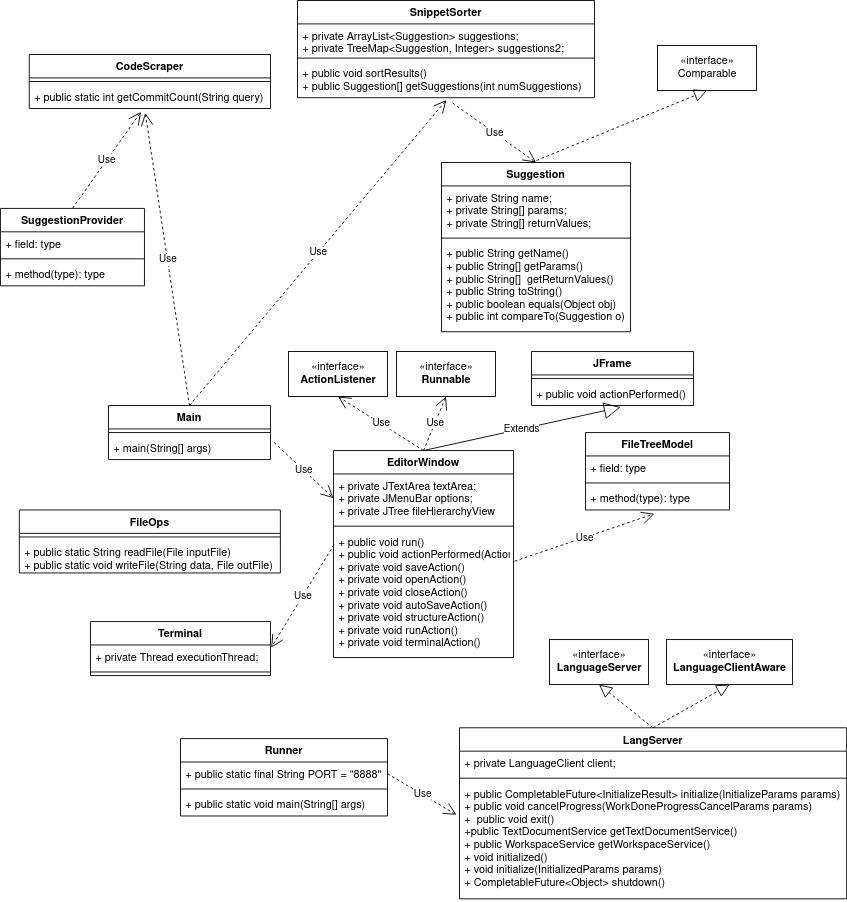

The diagram above was exported from draw.io. Its source (the exported page's mxGraphModel, read from the mxfile embedded in the PNG):
<mxGraphModel dx="868" dy="481" grid="1" gridSize="10" guides="1" tooltips="1" connect="1" arrows="1" fold="1" page="1" pageScale="1" pageWidth="850" pageHeight="1100" math="0" shadow="0">
  <root>
    <mxCell id="0" />
    <mxCell id="1" parent="0" />
    <mxCell id="LiHgm9bC8siB2OmjsAVS-23" value="CodeScraper" style="swimlane;fontStyle=1;align=center;verticalAlign=top;childLayout=stackLayout;horizontal=1;startSize=26;horizontalStack=0;resizeParent=1;resizeParentMax=0;resizeLast=0;collapsible=1;marginBottom=0;" parent="1" vertex="1">
      <mxGeometry x="62" y="100" width="268" height="60" as="geometry" />
    </mxCell>
    <mxCell id="LiHgm9bC8siB2OmjsAVS-25" value="" style="line;strokeWidth=1;fillColor=none;align=left;verticalAlign=middle;spacingTop=-1;spacingLeft=3;spacingRight=3;rotatable=0;labelPosition=right;points=[];portConstraint=eastwest;" parent="LiHgm9bC8siB2OmjsAVS-23" vertex="1">
      <mxGeometry y="26" width="268" height="8" as="geometry" />
    </mxCell>
    <mxCell id="LiHgm9bC8siB2OmjsAVS-26" value="+ public static int getCommitCount(String query)" style="text;strokeColor=none;fillColor=none;align=left;verticalAlign=top;spacingLeft=4;spacingRight=4;overflow=hidden;rotatable=0;points=[[0,0.5],[1,0.5]];portConstraint=eastwest;" parent="LiHgm9bC8siB2OmjsAVS-23" vertex="1">
      <mxGeometry y="34" width="268" height="26" as="geometry" />
    </mxCell>
    <mxCell id="LiHgm9bC8siB2OmjsAVS-27" value="Suggestion" style="swimlane;fontStyle=1;align=center;verticalAlign=top;childLayout=stackLayout;horizontal=1;startSize=26;horizontalStack=0;resizeParent=1;resizeParentMax=0;resizeLast=0;collapsible=1;marginBottom=0;" parent="1" vertex="1">
      <mxGeometry x="520" y="220" width="210" height="188" as="geometry" />
    </mxCell>
    <mxCell id="LiHgm9bC8siB2OmjsAVS-28" value="+ private String name;&#10;+ private String[] params;&#10;+ private String[] returnValues;" style="text;strokeColor=none;fillColor=none;align=left;verticalAlign=top;spacingLeft=4;spacingRight=4;overflow=hidden;rotatable=0;points=[[0,0.5],[1,0.5]];portConstraint=eastwest;" parent="LiHgm9bC8siB2OmjsAVS-27" vertex="1">
      <mxGeometry y="26" width="210" height="54" as="geometry" />
    </mxCell>
    <mxCell id="LiHgm9bC8siB2OmjsAVS-29" value="" style="line;strokeWidth=1;fillColor=none;align=left;verticalAlign=middle;spacingTop=-1;spacingLeft=3;spacingRight=3;rotatable=0;labelPosition=right;points=[];portConstraint=eastwest;" parent="LiHgm9bC8siB2OmjsAVS-27" vertex="1">
      <mxGeometry y="80" width="210" height="8" as="geometry" />
    </mxCell>
    <mxCell id="LiHgm9bC8siB2OmjsAVS-30" value="+ public String getName()&#10;+ public String[] getParams()&#10;+ public String[]  getReturnValues()&#10;+ public String toString()&#10;+ public boolean equals(Object obj)&#10;+ public int compareTo(Suggestion o)" style="text;strokeColor=none;fillColor=none;align=left;verticalAlign=top;spacingLeft=4;spacingRight=4;overflow=hidden;rotatable=0;points=[[0,0.5],[1,0.5]];portConstraint=eastwest;" parent="LiHgm9bC8siB2OmjsAVS-27" vertex="1">
      <mxGeometry y="88" width="210" height="100" as="geometry" />
    </mxCell>
    <mxCell id="LiHgm9bC8siB2OmjsAVS-31" value="SnippetSorter" style="swimlane;fontStyle=1;align=center;verticalAlign=top;childLayout=stackLayout;horizontal=1;startSize=26;horizontalStack=0;resizeParent=1;resizeParentMax=0;resizeLast=0;collapsible=1;marginBottom=0;" parent="1" vertex="1">
      <mxGeometry x="360" y="40" width="330" height="108" as="geometry" />
    </mxCell>
    <mxCell id="LiHgm9bC8siB2OmjsAVS-32" value="+ private ArrayList&lt;Suggestion&gt; suggestions;&#10;+ private TreeMap&lt;Suggestion, Integer&gt; suggestions2;" style="text;strokeColor=none;fillColor=none;align=left;verticalAlign=top;spacingLeft=4;spacingRight=4;overflow=hidden;rotatable=0;points=[[0,0.5],[1,0.5]];portConstraint=eastwest;" parent="LiHgm9bC8siB2OmjsAVS-31" vertex="1">
      <mxGeometry y="26" width="330" height="34" as="geometry" />
    </mxCell>
    <mxCell id="LiHgm9bC8siB2OmjsAVS-33" value="" style="line;strokeWidth=1;fillColor=none;align=left;verticalAlign=middle;spacingTop=-1;spacingLeft=3;spacingRight=3;rotatable=0;labelPosition=right;points=[];portConstraint=eastwest;" parent="LiHgm9bC8siB2OmjsAVS-31" vertex="1">
      <mxGeometry y="60" width="330" height="8" as="geometry" />
    </mxCell>
    <mxCell id="LiHgm9bC8siB2OmjsAVS-34" value="+ public void sortResults()&#10;+ public Suggestion[] getSuggestions(int numSuggestions)" style="text;strokeColor=none;fillColor=none;align=left;verticalAlign=top;spacingLeft=4;spacingRight=4;overflow=hidden;rotatable=0;points=[[0,0.5],[1,0.5]];portConstraint=eastwest;" parent="LiHgm9bC8siB2OmjsAVS-31" vertex="1">
      <mxGeometry y="68" width="330" height="40" as="geometry" />
    </mxCell>
    <mxCell id="LiHgm9bC8siB2OmjsAVS-35" value="Use" style="endArrow=open;endSize=12;dashed=1;html=1;rounded=0;exitX=0.5;exitY=0;exitDx=0;exitDy=0;entryX=0.481;entryY=1.192;entryDx=0;entryDy=0;entryPerimeter=0;" parent="1" source="LiHgm9bC8siB2OmjsAVS-36" target="LiHgm9bC8siB2OmjsAVS-26" edge="1">
      <mxGeometry width="160" relative="1" as="geometry">
        <mxPoint x="300" y="280" as="sourcePoint" />
        <mxPoint x="500" y="110" as="targetPoint" />
      </mxGeometry>
    </mxCell>
    <mxCell id="LiHgm9bC8siB2OmjsAVS-36" value="Main" style="swimlane;fontStyle=1;align=center;verticalAlign=top;childLayout=stackLayout;horizontal=1;startSize=26;horizontalStack=0;resizeParent=1;resizeParentMax=0;resizeLast=0;collapsible=1;marginBottom=0;" parent="1" vertex="1">
      <mxGeometry x="150" y="490" width="180" height="60" as="geometry" />
    </mxCell>
    <mxCell id="LiHgm9bC8siB2OmjsAVS-38" value="" style="line;strokeWidth=1;fillColor=none;align=left;verticalAlign=middle;spacingTop=-1;spacingLeft=3;spacingRight=3;rotatable=0;labelPosition=right;points=[];portConstraint=eastwest;" parent="LiHgm9bC8siB2OmjsAVS-36" vertex="1">
      <mxGeometry y="26" width="180" height="8" as="geometry" />
    </mxCell>
    <mxCell id="LiHgm9bC8siB2OmjsAVS-39" value="+ main(String[] args)" style="text;strokeColor=none;fillColor=none;align=left;verticalAlign=top;spacingLeft=4;spacingRight=4;overflow=hidden;rotatable=0;points=[[0,0.5],[1,0.5]];portConstraint=eastwest;" parent="LiHgm9bC8siB2OmjsAVS-36" vertex="1">
      <mxGeometry y="34" width="180" height="26" as="geometry" />
    </mxCell>
    <mxCell id="LiHgm9bC8siB2OmjsAVS-40" value="Use" style="endArrow=open;endSize=12;dashed=1;html=1;rounded=0;exitX=0.522;exitY=1.145;exitDx=0;exitDy=0;exitPerimeter=0;entryX=0.5;entryY=0;entryDx=0;entryDy=0;" parent="1" source="LiHgm9bC8siB2OmjsAVS-34" target="LiHgm9bC8siB2OmjsAVS-27" edge="1">
      <mxGeometry width="160" relative="1" as="geometry">
        <mxPoint x="340" y="310" as="sourcePoint" />
        <mxPoint x="500" y="310" as="targetPoint" />
      </mxGeometry>
    </mxCell>
    <mxCell id="LiHgm9bC8siB2OmjsAVS-41" value="Use" style="endArrow=open;endSize=12;dashed=1;html=1;rounded=0;exitX=0.5;exitY=0;exitDx=0;exitDy=0;entryX=0.501;entryY=1.065;entryDx=0;entryDy=0;entryPerimeter=0;" parent="1" source="LiHgm9bC8siB2OmjsAVS-36" target="LiHgm9bC8siB2OmjsAVS-34" edge="1">
      <mxGeometry width="160" relative="1" as="geometry">
        <mxPoint x="340" y="310" as="sourcePoint" />
        <mxPoint x="500" y="310" as="targetPoint" />
      </mxGeometry>
    </mxCell>
    <mxCell id="LiHgm9bC8siB2OmjsAVS-44" value="EditorWindow" style="swimlane;fontStyle=1;align=center;verticalAlign=top;childLayout=stackLayout;horizontal=1;startSize=26;horizontalStack=0;resizeParent=1;resizeParentMax=0;resizeLast=0;collapsible=1;marginBottom=0;" parent="1" vertex="1">
      <mxGeometry x="400" y="540" width="200" height="230" as="geometry" />
    </mxCell>
    <mxCell id="LiHgm9bC8siB2OmjsAVS-45" value="+ private JTextArea textArea;&#10;+ private JMenuBar options;&#10;+ private JTree fileHierarchyView" style="text;strokeColor=none;fillColor=none;align=left;verticalAlign=top;spacingLeft=4;spacingRight=4;overflow=hidden;rotatable=0;points=[[0,0.5],[1,0.5]];portConstraint=eastwest;" parent="LiHgm9bC8siB2OmjsAVS-44" vertex="1">
      <mxGeometry y="26" width="200" height="54" as="geometry" />
    </mxCell>
    <mxCell id="LiHgm9bC8siB2OmjsAVS-46" value="" style="line;strokeWidth=1;fillColor=none;align=left;verticalAlign=middle;spacingTop=-1;spacingLeft=3;spacingRight=3;rotatable=0;labelPosition=right;points=[];portConstraint=eastwest;" parent="LiHgm9bC8siB2OmjsAVS-44" vertex="1">
      <mxGeometry y="80" width="200" height="8" as="geometry" />
    </mxCell>
    <mxCell id="LiHgm9bC8siB2OmjsAVS-47" value="+ public void run()&#10;+ public void actionPerformed(ActionEvent e)&#10;+ private void saveAction()&#10;+ private void openAction()&#10;+ private void closeAction()&#10;+ private void autoSaveAction()&#10;+ private void structureAction()&#10;+ private void runAction()&#10;+ private void terminalAction()" style="text;strokeColor=none;fillColor=none;align=left;verticalAlign=top;spacingLeft=4;spacingRight=4;overflow=hidden;rotatable=0;points=[[0,0.5],[1,0.5]];portConstraint=eastwest;" parent="LiHgm9bC8siB2OmjsAVS-44" vertex="1">
      <mxGeometry y="88" width="200" height="142" as="geometry" />
    </mxCell>
    <mxCell id="LiHgm9bC8siB2OmjsAVS-57" value="Extends" style="endArrow=block;endSize=16;endFill=0;html=1;rounded=0;exitX=0.5;exitY=0;exitDx=0;exitDy=0;entryX=0.55;entryY=1.069;entryDx=0;entryDy=0;entryPerimeter=0;" parent="1" source="LiHgm9bC8siB2OmjsAVS-44" target="r7SipqP3MpA_fd3v7VmL-4" edge="1">
      <mxGeometry width="160" relative="1" as="geometry">
        <mxPoint x="460" y="540" as="sourcePoint" />
        <mxPoint x="628.5" y="413.818" as="targetPoint" />
      </mxGeometry>
    </mxCell>
    <mxCell id="LiHgm9bC8siB2OmjsAVS-59" value="Use" style="endArrow=open;endSize=12;dashed=1;html=1;rounded=0;entryX=0;entryY=0.5;entryDx=0;entryDy=0;" parent="1" target="LiHgm9bC8siB2OmjsAVS-45" edge="1">
      <mxGeometry width="160" relative="1" as="geometry">
        <mxPoint x="334" y="531" as="sourcePoint" />
        <mxPoint x="620" y="460" as="targetPoint" />
      </mxGeometry>
    </mxCell>
    <mxCell id="r7SipqP3MpA_fd3v7VmL-1" value="JFrame" style="swimlane;fontStyle=1;align=center;verticalAlign=top;childLayout=stackLayout;horizontal=1;startSize=26;horizontalStack=0;resizeParent=1;resizeParentMax=0;resizeLast=0;collapsible=1;marginBottom=0;" parent="1" vertex="1">
      <mxGeometry x="620" y="430" width="180" height="60" as="geometry" />
    </mxCell>
    <mxCell id="r7SipqP3MpA_fd3v7VmL-3" value="" style="line;strokeWidth=1;fillColor=none;align=left;verticalAlign=middle;spacingTop=-1;spacingLeft=3;spacingRight=3;rotatable=0;labelPosition=right;points=[];portConstraint=eastwest;" parent="r7SipqP3MpA_fd3v7VmL-1" vertex="1">
      <mxGeometry y="26" width="180" height="8" as="geometry" />
    </mxCell>
    <mxCell id="r7SipqP3MpA_fd3v7VmL-4" value="+ public void actionPerformed()" style="text;strokeColor=none;fillColor=none;align=left;verticalAlign=top;spacingLeft=4;spacingRight=4;overflow=hidden;rotatable=0;points=[[0,0.5],[1,0.5]];portConstraint=eastwest;" parent="r7SipqP3MpA_fd3v7VmL-1" vertex="1">
      <mxGeometry y="34" width="180" height="26" as="geometry" />
    </mxCell>
    <mxCell id="r7SipqP3MpA_fd3v7VmL-9" value="FileOps" style="swimlane;fontStyle=1;align=center;verticalAlign=top;childLayout=stackLayout;horizontal=1;startSize=26;horizontalStack=0;resizeParent=1;resizeParentMax=0;resizeLast=0;collapsible=1;marginBottom=0;" parent="1" vertex="1">
      <mxGeometry x="51" y="606" width="290" height="70" as="geometry" />
    </mxCell>
    <mxCell id="r7SipqP3MpA_fd3v7VmL-11" value="" style="line;strokeWidth=1;fillColor=none;align=left;verticalAlign=middle;spacingTop=-1;spacingLeft=3;spacingRight=3;rotatable=0;labelPosition=right;points=[];portConstraint=eastwest;" parent="r7SipqP3MpA_fd3v7VmL-9" vertex="1">
      <mxGeometry y="26" width="290" height="8" as="geometry" />
    </mxCell>
    <mxCell id="r7SipqP3MpA_fd3v7VmL-12" value="+ public static String readFile(File inputFile)&#10;+ public static void writeFile(String data, File outFile)" style="text;strokeColor=none;fillColor=none;align=left;verticalAlign=top;spacingLeft=4;spacingRight=4;overflow=hidden;rotatable=0;points=[[0,0.5],[1,0.5]];portConstraint=eastwest;" parent="r7SipqP3MpA_fd3v7VmL-9" vertex="1">
      <mxGeometry y="34" width="290" height="36" as="geometry" />
    </mxCell>
    <mxCell id="r7SipqP3MpA_fd3v7VmL-13" value="Terminal" style="swimlane;fontStyle=1;align=center;verticalAlign=top;childLayout=stackLayout;horizontal=1;startSize=26;horizontalStack=0;resizeParent=1;resizeParentMax=0;resizeLast=0;collapsible=1;marginBottom=0;" parent="1" vertex="1">
      <mxGeometry x="130" y="730" width="200" height="60" as="geometry" />
    </mxCell>
    <mxCell id="r7SipqP3MpA_fd3v7VmL-14" value="+ private Thread executionThread;" style="text;strokeColor=none;fillColor=none;align=left;verticalAlign=top;spacingLeft=4;spacingRight=4;overflow=hidden;rotatable=0;points=[[0,0.5],[1,0.5]];portConstraint=eastwest;" parent="r7SipqP3MpA_fd3v7VmL-13" vertex="1">
      <mxGeometry y="26" width="200" height="26" as="geometry" />
    </mxCell>
    <mxCell id="r7SipqP3MpA_fd3v7VmL-15" value="" style="line;strokeWidth=1;fillColor=none;align=left;verticalAlign=middle;spacingTop=-1;spacingLeft=3;spacingRight=3;rotatable=0;labelPosition=right;points=[];portConstraint=eastwest;" parent="r7SipqP3MpA_fd3v7VmL-13" vertex="1">
      <mxGeometry y="52" width="200" height="8" as="geometry" />
    </mxCell>
    <mxCell id="r7SipqP3MpA_fd3v7VmL-21" value="SuggestionProvider" style="swimlane;fontStyle=1;align=center;verticalAlign=top;childLayout=stackLayout;horizontal=1;startSize=26;horizontalStack=0;resizeParent=1;resizeParentMax=0;resizeLast=0;collapsible=1;marginBottom=0;" parent="1" vertex="1">
      <mxGeometry x="30" y="271" width="160" height="86" as="geometry" />
    </mxCell>
    <mxCell id="r7SipqP3MpA_fd3v7VmL-22" value="+ field: type" style="text;strokeColor=none;fillColor=none;align=left;verticalAlign=top;spacingLeft=4;spacingRight=4;overflow=hidden;rotatable=0;points=[[0,0.5],[1,0.5]];portConstraint=eastwest;" parent="r7SipqP3MpA_fd3v7VmL-21" vertex="1">
      <mxGeometry y="26" width="160" height="26" as="geometry" />
    </mxCell>
    <mxCell id="r7SipqP3MpA_fd3v7VmL-23" value="" style="line;strokeWidth=1;fillColor=none;align=left;verticalAlign=middle;spacingTop=-1;spacingLeft=3;spacingRight=3;rotatable=0;labelPosition=right;points=[];portConstraint=eastwest;" parent="r7SipqP3MpA_fd3v7VmL-21" vertex="1">
      <mxGeometry y="52" width="160" height="8" as="geometry" />
    </mxCell>
    <mxCell id="r7SipqP3MpA_fd3v7VmL-24" value="+ method(type): type" style="text;strokeColor=none;fillColor=none;align=left;verticalAlign=top;spacingLeft=4;spacingRight=4;overflow=hidden;rotatable=0;points=[[0,0.5],[1,0.5]];portConstraint=eastwest;" parent="r7SipqP3MpA_fd3v7VmL-21" vertex="1">
      <mxGeometry y="60" width="160" height="26" as="geometry" />
    </mxCell>
    <mxCell id="r7SipqP3MpA_fd3v7VmL-25" value="LangServer" style="swimlane;fontStyle=1;align=center;verticalAlign=top;childLayout=stackLayout;horizontal=1;startSize=26;horizontalStack=0;resizeParent=1;resizeParentMax=0;resizeLast=0;collapsible=1;marginBottom=0;" parent="1" vertex="1">
      <mxGeometry x="540" y="848" width="430" height="190" as="geometry" />
    </mxCell>
    <mxCell id="r7SipqP3MpA_fd3v7VmL-26" value="+ private LanguageClient client;" style="text;strokeColor=none;fillColor=none;align=left;verticalAlign=top;spacingLeft=4;spacingRight=4;overflow=hidden;rotatable=0;points=[[0,0.5],[1,0.5]];portConstraint=eastwest;" parent="r7SipqP3MpA_fd3v7VmL-25" vertex="1">
      <mxGeometry y="26" width="430" height="26" as="geometry" />
    </mxCell>
    <mxCell id="r7SipqP3MpA_fd3v7VmL-27" value="" style="line;strokeWidth=1;fillColor=none;align=left;verticalAlign=middle;spacingTop=-1;spacingLeft=3;spacingRight=3;rotatable=0;labelPosition=right;points=[];portConstraint=eastwest;" parent="r7SipqP3MpA_fd3v7VmL-25" vertex="1">
      <mxGeometry y="52" width="430" height="8" as="geometry" />
    </mxCell>
    <mxCell id="r7SipqP3MpA_fd3v7VmL-28" value="+ public CompletableFuture&lt;InitializeResult&gt; initialize(InitializeParams params)&#10;+ public void cancelProgress(WorkDoneProgressCancelParams params)&#10;+  public void exit()&#10;+public TextDocumentService getTextDocumentService()&#10;+ public WorkspaceService getWorkspaceService()&#10;+ void initialized()&#10;+ void initialize(InitializedParams params)&#10;+ CompletableFuture&lt;Object&gt; shutdown()" style="text;strokeColor=none;fillColor=none;align=left;verticalAlign=top;spacingLeft=4;spacingRight=4;overflow=hidden;rotatable=0;points=[[0,0.5],[1,0.5]];portConstraint=eastwest;" parent="r7SipqP3MpA_fd3v7VmL-25" vertex="1">
      <mxGeometry y="60" width="430" height="130" as="geometry" />
    </mxCell>
    <mxCell id="r7SipqP3MpA_fd3v7VmL-33" value="Runner" style="swimlane;fontStyle=1;align=center;verticalAlign=top;childLayout=stackLayout;horizontal=1;startSize=26;horizontalStack=0;resizeParent=1;resizeParentMax=0;resizeLast=0;collapsible=1;marginBottom=0;" parent="1" vertex="1">
      <mxGeometry x="230" y="860" width="230" height="86" as="geometry" />
    </mxCell>
    <mxCell id="r7SipqP3MpA_fd3v7VmL-34" value="+ public static final String PORT = &quot;8888&quot;" style="text;strokeColor=none;fillColor=none;align=left;verticalAlign=top;spacingLeft=4;spacingRight=4;overflow=hidden;rotatable=0;points=[[0,0.5],[1,0.5]];portConstraint=eastwest;" parent="r7SipqP3MpA_fd3v7VmL-33" vertex="1">
      <mxGeometry y="26" width="230" height="26" as="geometry" />
    </mxCell>
    <mxCell id="r7SipqP3MpA_fd3v7VmL-35" value="" style="line;strokeWidth=1;fillColor=none;align=left;verticalAlign=middle;spacingTop=-1;spacingLeft=3;spacingRight=3;rotatable=0;labelPosition=right;points=[];portConstraint=eastwest;" parent="r7SipqP3MpA_fd3v7VmL-33" vertex="1">
      <mxGeometry y="52" width="230" height="8" as="geometry" />
    </mxCell>
    <mxCell id="r7SipqP3MpA_fd3v7VmL-36" value="+ public static void main(String[] args)" style="text;strokeColor=none;fillColor=none;align=left;verticalAlign=top;spacingLeft=4;spacingRight=4;overflow=hidden;rotatable=0;points=[[0,0.5],[1,0.5]];portConstraint=eastwest;" parent="r7SipqP3MpA_fd3v7VmL-33" vertex="1">
      <mxGeometry y="60" width="230" height="26" as="geometry" />
    </mxCell>
    <mxCell id="r7SipqP3MpA_fd3v7VmL-38" value="«interface»&lt;br&gt;Comparable" style="html=1;" parent="1" vertex="1">
      <mxGeometry x="760" y="90" width="110" height="50" as="geometry" />
    </mxCell>
    <mxCell id="r7SipqP3MpA_fd3v7VmL-39" value="" style="endArrow=block;dashed=1;endFill=0;endSize=12;html=1;rounded=0;entryX=0.5;entryY=1;entryDx=0;entryDy=0;" parent="1" target="r7SipqP3MpA_fd3v7VmL-38" edge="1">
      <mxGeometry width="160" relative="1" as="geometry">
        <mxPoint x="620" y="220" as="sourcePoint" />
        <mxPoint x="610" y="280" as="targetPoint" />
      </mxGeometry>
    </mxCell>
    <mxCell id="r7SipqP3MpA_fd3v7VmL-40" value="«interface»&lt;br&gt;&lt;b&gt;ActionListener&lt;/b&gt;" style="html=1;" parent="1" vertex="1">
      <mxGeometry x="350" y="430" width="110" height="50" as="geometry" />
    </mxCell>
    <mxCell id="r7SipqP3MpA_fd3v7VmL-41" value="«interface»&lt;br&gt;&lt;b&gt;Runnable&lt;/b&gt;" style="html=1;" parent="1" vertex="1">
      <mxGeometry x="470" y="430" width="110" height="50" as="geometry" />
    </mxCell>
    <mxCell id="r7SipqP3MpA_fd3v7VmL-42" value="Use" style="endArrow=open;endSize=12;dashed=1;html=1;rounded=0;exitX=0.5;exitY=0;exitDx=0;exitDy=0;entryX=0.5;entryY=1;entryDx=0;entryDy=0;" parent="1" source="LiHgm9bC8siB2OmjsAVS-44" target="r7SipqP3MpA_fd3v7VmL-40" edge="1">
      <mxGeometry width="160" relative="1" as="geometry">
        <mxPoint x="450" y="690" as="sourcePoint" />
        <mxPoint x="610" y="690" as="targetPoint" />
      </mxGeometry>
    </mxCell>
    <mxCell id="r7SipqP3MpA_fd3v7VmL-43" value="Use" style="endArrow=open;endSize=12;dashed=1;html=1;rounded=0;entryX=0.5;entryY=1;entryDx=0;entryDy=0;" parent="1" target="r7SipqP3MpA_fd3v7VmL-41" edge="1">
      <mxGeometry width="160" relative="1" as="geometry">
        <mxPoint x="500" y="540" as="sourcePoint" />
        <mxPoint x="610" y="690" as="targetPoint" />
      </mxGeometry>
    </mxCell>
    <mxCell id="r7SipqP3MpA_fd3v7VmL-44" value="FileTreeModel" style="swimlane;fontStyle=1;align=center;verticalAlign=top;childLayout=stackLayout;horizontal=1;startSize=26;horizontalStack=0;resizeParent=1;resizeParentMax=0;resizeLast=0;collapsible=1;marginBottom=0;" parent="1" vertex="1">
      <mxGeometry x="680" y="520" width="160" height="86" as="geometry" />
    </mxCell>
    <mxCell id="r7SipqP3MpA_fd3v7VmL-45" value="+ field: type" style="text;strokeColor=none;fillColor=none;align=left;verticalAlign=top;spacingLeft=4;spacingRight=4;overflow=hidden;rotatable=0;points=[[0,0.5],[1,0.5]];portConstraint=eastwest;" parent="r7SipqP3MpA_fd3v7VmL-44" vertex="1">
      <mxGeometry y="26" width="160" height="26" as="geometry" />
    </mxCell>
    <mxCell id="r7SipqP3MpA_fd3v7VmL-46" value="" style="line;strokeWidth=1;fillColor=none;align=left;verticalAlign=middle;spacingTop=-1;spacingLeft=3;spacingRight=3;rotatable=0;labelPosition=right;points=[];portConstraint=eastwest;" parent="r7SipqP3MpA_fd3v7VmL-44" vertex="1">
      <mxGeometry y="52" width="160" height="8" as="geometry" />
    </mxCell>
    <mxCell id="r7SipqP3MpA_fd3v7VmL-47" value="+ method(type): type" style="text;strokeColor=none;fillColor=none;align=left;verticalAlign=top;spacingLeft=4;spacingRight=4;overflow=hidden;rotatable=0;points=[[0,0.5],[1,0.5]];portConstraint=eastwest;" parent="r7SipqP3MpA_fd3v7VmL-44" vertex="1">
      <mxGeometry y="60" width="160" height="26" as="geometry" />
    </mxCell>
    <mxCell id="r7SipqP3MpA_fd3v7VmL-52" value="«interface»&lt;br&gt;&lt;b&gt;LanguageServer&lt;/b&gt;" style="html=1;" parent="1" vertex="1">
      <mxGeometry x="640" y="750" width="110" height="50" as="geometry" />
    </mxCell>
    <mxCell id="r7SipqP3MpA_fd3v7VmL-53" value="«interface»&lt;br&gt;&lt;b&gt;LanguageClientAware&lt;/b&gt;" style="html=1;" parent="1" vertex="1">
      <mxGeometry x="770" y="750" width="140" height="50" as="geometry" />
    </mxCell>
    <mxCell id="r7SipqP3MpA_fd3v7VmL-55" value="" style="endArrow=block;dashed=1;endFill=0;endSize=12;html=1;rounded=0;exitX=0.5;exitY=0;exitDx=0;exitDy=0;entryX=0.5;entryY=1;entryDx=0;entryDy=0;" parent="1" source="r7SipqP3MpA_fd3v7VmL-25" target="r7SipqP3MpA_fd3v7VmL-52" edge="1">
      <mxGeometry width="160" relative="1" as="geometry">
        <mxPoint x="380" y="840" as="sourcePoint" />
        <mxPoint x="540" y="840" as="targetPoint" />
      </mxGeometry>
    </mxCell>
    <mxCell id="r7SipqP3MpA_fd3v7VmL-56" value="" style="endArrow=block;dashed=1;endFill=0;endSize=12;html=1;rounded=0;exitX=0.5;exitY=0;exitDx=0;exitDy=0;entryX=0.5;entryY=1;entryDx=0;entryDy=0;" parent="1" source="r7SipqP3MpA_fd3v7VmL-25" target="r7SipqP3MpA_fd3v7VmL-53" edge="1">
      <mxGeometry width="160" relative="1" as="geometry">
        <mxPoint x="380" y="840" as="sourcePoint" />
        <mxPoint x="540" y="840" as="targetPoint" />
      </mxGeometry>
    </mxCell>
    <mxCell id="r7SipqP3MpA_fd3v7VmL-57" value="Use" style="endArrow=open;endSize=12;dashed=1;html=1;rounded=0;exitX=1.006;exitY=0.246;exitDx=0;exitDy=0;exitPerimeter=0;entryX=0.478;entryY=1.162;entryDx=0;entryDy=0;entryPerimeter=0;" parent="1" source="LiHgm9bC8siB2OmjsAVS-47" target="r7SipqP3MpA_fd3v7VmL-47" edge="1">
      <mxGeometry width="160" relative="1" as="geometry">
        <mxPoint x="380" y="550" as="sourcePoint" />
        <mxPoint x="540" y="550" as="targetPoint" />
      </mxGeometry>
    </mxCell>
    <mxCell id="r7SipqP3MpA_fd3v7VmL-58" value="Use" style="endArrow=open;endSize=12;dashed=1;html=1;rounded=0;exitX=1;exitY=0.5;exitDx=0;exitDy=0;entryX=-0.008;entryY=0.282;entryDx=0;entryDy=0;entryPerimeter=0;" parent="1" source="r7SipqP3MpA_fd3v7VmL-34" target="r7SipqP3MpA_fd3v7VmL-28" edge="1">
      <mxGeometry width="160" relative="1" as="geometry">
        <mxPoint x="380" y="840" as="sourcePoint" />
        <mxPoint x="540" y="840" as="targetPoint" />
      </mxGeometry>
    </mxCell>
    <mxCell id="r7SipqP3MpA_fd3v7VmL-59" value="Use" style="endArrow=open;endSize=12;dashed=1;html=1;rounded=0;exitX=0.5;exitY=0;exitDx=0;exitDy=0;entryX=0.463;entryY=1.146;entryDx=0;entryDy=0;entryPerimeter=0;" parent="1" source="r7SipqP3MpA_fd3v7VmL-21" target="LiHgm9bC8siB2OmjsAVS-26" edge="1">
      <mxGeometry width="160" relative="1" as="geometry">
        <mxPoint x="380" y="280" as="sourcePoint" />
        <mxPoint x="190" y="170" as="targetPoint" />
      </mxGeometry>
    </mxCell>
    <mxCell id="r7SipqP3MpA_fd3v7VmL-61" value="Use" style="endArrow=open;endSize=12;dashed=1;html=1;rounded=0;exitX=0.002;exitY=0.117;exitDx=0;exitDy=0;exitPerimeter=0;entryX=1.004;entryY=0.115;entryDx=0;entryDy=0;entryPerimeter=0;" parent="1" source="LiHgm9bC8siB2OmjsAVS-47" target="r7SipqP3MpA_fd3v7VmL-14" edge="1">
      <mxGeometry width="160" relative="1" as="geometry">
        <mxPoint x="380" y="560" as="sourcePoint" />
        <mxPoint x="540" y="560" as="targetPoint" />
      </mxGeometry>
    </mxCell>
  </root>
</mxGraphModel>